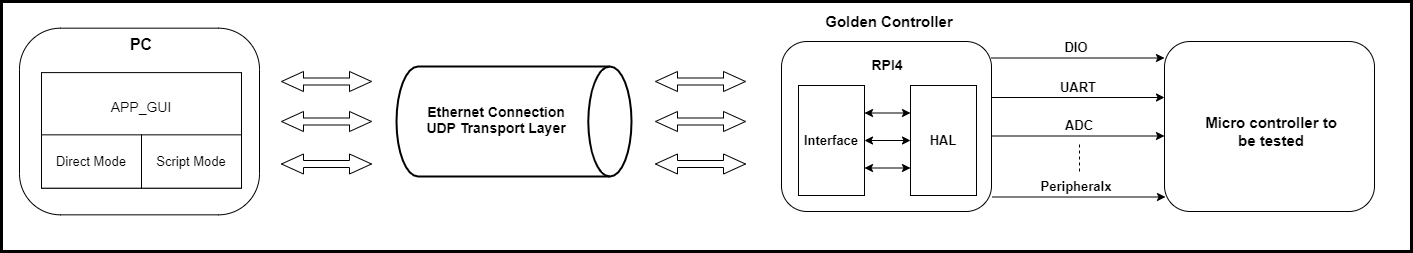

The diagram above was exported from draw.io. Its source (the exported page's mxGraphModel, read from the mxfile embedded in the PNG):
<mxGraphModel dx="1888" dy="531" grid="1" gridSize="10" guides="1" tooltips="1" connect="1" arrows="1" fold="1" page="1" pageScale="1" pageWidth="850" pageHeight="1100" math="0" shadow="0">
  <root>
    <mxCell id="0" />
    <mxCell id="1" parent="0" />
    <mxCell id="2" value="" style="rounded=0;whiteSpace=wrap;html=1;strokeWidth=3;fillColor=none;" vertex="1" parent="1">
      <mxGeometry x="-70" y="110" width="1410" height="250" as="geometry" />
    </mxCell>
    <mxCell id="3" value="" style="strokeWidth=2;html=1;shape=mxgraph.flowchart.direct_data;whiteSpace=wrap;" vertex="1" parent="1">
      <mxGeometry x="325" y="175" width="235" height="110" as="geometry" />
    </mxCell>
    <mxCell id="4" value="" style="html=1;shadow=0;dashed=0;align=center;verticalAlign=middle;shape=mxgraph.arrows2.twoWayArrow;dy=0.65;dx=22;" vertex="1" parent="1">
      <mxGeometry x="210" y="180" width="90" height="20" as="geometry" />
    </mxCell>
    <mxCell id="5" value="" style="html=1;shadow=0;dashed=0;align=center;verticalAlign=middle;shape=mxgraph.arrows2.twoWayArrow;dy=0.65;dx=22;" vertex="1" parent="1">
      <mxGeometry x="210" y="220" width="90" height="20" as="geometry" />
    </mxCell>
    <mxCell id="6" value="" style="html=1;shadow=0;dashed=0;align=center;verticalAlign=middle;shape=mxgraph.arrows2.twoWayArrow;dy=0.65;dx=22;" vertex="1" parent="1">
      <mxGeometry x="210" y="262.5" width="90" height="20" as="geometry" />
    </mxCell>
    <mxCell id="7" value="&lt;font style=&quot;font-size: 14px&quot;&gt;&lt;b&gt;Ethernet Connection UDP Transport Layer&lt;/b&gt;&lt;/font&gt;" style="text;html=1;strokeColor=none;fillColor=none;align=center;verticalAlign=middle;whiteSpace=wrap;rounded=0;" vertex="1" parent="1">
      <mxGeometry x="345" y="200" width="160" height="55" as="geometry" />
    </mxCell>
    <mxCell id="8" value="" style="html=1;shadow=0;dashed=0;align=center;verticalAlign=middle;shape=mxgraph.arrows2.twoWayArrow;dy=0.65;dx=22;" vertex="1" parent="1">
      <mxGeometry x="584" y="180" width="90" height="20" as="geometry" />
    </mxCell>
    <mxCell id="9" value="" style="html=1;shadow=0;dashed=0;align=center;verticalAlign=middle;shape=mxgraph.arrows2.twoWayArrow;dy=0.65;dx=22;" vertex="1" parent="1">
      <mxGeometry x="584" y="220" width="90" height="20" as="geometry" />
    </mxCell>
    <mxCell id="10" value="" style="html=1;shadow=0;dashed=0;align=center;verticalAlign=middle;shape=mxgraph.arrows2.twoWayArrow;dy=0.65;dx=22;" vertex="1" parent="1">
      <mxGeometry x="584" y="262.5" width="90" height="20" as="geometry" />
    </mxCell>
    <mxCell id="11" value="" style="group" vertex="1" connectable="0" parent="1">
      <mxGeometry x="710" y="120" width="210" height="200" as="geometry" />
    </mxCell>
    <mxCell id="12" value="" style="rounded=1;whiteSpace=wrap;html=1;" vertex="1" parent="11">
      <mxGeometry y="30" width="210" height="170" as="geometry" />
    </mxCell>
    <mxCell id="13" value="&lt;b&gt;&lt;font style=&quot;font-size: 14px&quot;&gt;RPI4&lt;/font&gt;&lt;/b&gt;" style="text;html=1;strokeColor=none;fillColor=none;align=center;verticalAlign=middle;whiteSpace=wrap;rounded=0;" vertex="1" parent="11">
      <mxGeometry x="46" y="43" width="120" height="20" as="geometry" />
    </mxCell>
    <mxCell id="14" value="&lt;b&gt;&lt;font style=&quot;font-size: 15px&quot;&gt;Golden Controller&lt;/font&gt;&lt;/b&gt;" style="text;html=1;strokeColor=none;fillColor=none;align=center;verticalAlign=middle;whiteSpace=wrap;rounded=0;" vertex="1" parent="11">
      <mxGeometry x="38" width="140" height="20" as="geometry" />
    </mxCell>
    <mxCell id="15" value="&lt;b&gt;&lt;font style=&quot;font-size: 13px&quot;&gt;Interface&lt;/font&gt;&lt;/b&gt;" style="rounded=0;whiteSpace=wrap;html=1;" vertex="1" parent="11">
      <mxGeometry x="17" y="74" width="66" height="110" as="geometry" />
    </mxCell>
    <mxCell id="16" value="&lt;b&gt;&lt;font style=&quot;font-size: 13px&quot;&gt;HAL&lt;/font&gt;&lt;/b&gt;" style="rounded=0;whiteSpace=wrap;html=1;" vertex="1" parent="11">
      <mxGeometry x="129" y="74" width="66" height="110" as="geometry" />
    </mxCell>
    <mxCell id="17" value="" style="endArrow=classic;startArrow=classic;html=1;entryX=0;entryY=0.25;entryDx=0;entryDy=0;exitX=1;exitY=0.25;exitDx=0;exitDy=0;" edge="1" parent="11" source="15" target="16">
      <mxGeometry width="50" height="50" relative="1" as="geometry">
        <mxPoint x="-10" y="290" as="sourcePoint" />
        <mxPoint x="40" y="240" as="targetPoint" />
        <Array as="points" />
      </mxGeometry>
    </mxCell>
    <mxCell id="18" value="" style="endArrow=classic;startArrow=classic;html=1;entryX=0;entryY=0.5;entryDx=0;entryDy=0;exitX=1;exitY=0.5;exitDx=0;exitDy=0;" edge="1" parent="11" source="15" target="16">
      <mxGeometry width="50" height="50" relative="1" as="geometry">
        <mxPoint x="92.99999999999955" y="111.49999999999977" as="sourcePoint" />
        <mxPoint x="139" y="111.50000000000023" as="targetPoint" />
        <Array as="points" />
      </mxGeometry>
    </mxCell>
    <mxCell id="19" value="" style="endArrow=classic;startArrow=classic;html=1;entryX=0;entryY=0.75;entryDx=0;entryDy=0;exitX=1;exitY=0.75;exitDx=0;exitDy=0;" edge="1" parent="11" source="15" target="16">
      <mxGeometry width="50" height="50" relative="1" as="geometry">
        <mxPoint x="102.99999999999955" y="121.49999999999977" as="sourcePoint" />
        <mxPoint x="149" y="121.50000000000023" as="targetPoint" />
        <Array as="points" />
      </mxGeometry>
    </mxCell>
    <mxCell id="20" value="" style="rounded=1;whiteSpace=wrap;html=1;" vertex="1" parent="1">
      <mxGeometry x="1093" y="150" width="210" height="170" as="geometry" />
    </mxCell>
    <mxCell id="21" value="&lt;font style=&quot;font-size: 15px&quot;&gt;&lt;font style=&quot;font-size: 15px&quot;&gt;&lt;b&gt;Micro controller&amp;nbsp;to be&amp;nbsp;&lt;/b&gt;&lt;/font&gt;&lt;b&gt;tested&lt;/b&gt;&lt;/font&gt;" style="text;html=1;strokeColor=none;fillColor=none;align=center;verticalAlign=middle;whiteSpace=wrap;rounded=0;" vertex="1" parent="1">
      <mxGeometry x="1120" y="170" width="160" height="140" as="geometry" />
    </mxCell>
    <mxCell id="22" style="edgeStyle=orthogonalEdgeStyle;rounded=0;orthogonalLoop=1;jettySize=auto;html=1;exitX=1;exitY=0.25;exitDx=0;exitDy=0;entryX=0;entryY=0.25;entryDx=0;entryDy=0;" edge="1" parent="1">
      <mxGeometry relative="1" as="geometry">
        <mxPoint x="920" y="166.4999999999999" as="sourcePoint" />
        <mxPoint x="1093" y="166.4999999999999" as="targetPoint" />
      </mxGeometry>
    </mxCell>
    <mxCell id="23" style="edgeStyle=orthogonalEdgeStyle;rounded=0;orthogonalLoop=1;jettySize=auto;html=1;exitX=1;exitY=0.5;exitDx=0;exitDy=0;entryX=0;entryY=0.5;entryDx=0;entryDy=0;" edge="1" parent="1">
      <mxGeometry relative="1" as="geometry">
        <mxPoint x="920" y="205.9999999999999" as="sourcePoint" />
        <mxPoint x="1093" y="205.9999999999999" as="targetPoint" />
      </mxGeometry>
    </mxCell>
    <mxCell id="24" style="edgeStyle=orthogonalEdgeStyle;rounded=0;orthogonalLoop=1;jettySize=auto;html=1;exitX=1;exitY=0.75;exitDx=0;exitDy=0;entryX=0;entryY=0.75;entryDx=0;entryDy=0;" edge="1" parent="1">
      <mxGeometry relative="1" as="geometry">
        <mxPoint x="920" y="244.4999999999999" as="sourcePoint" />
        <mxPoint x="1093" y="244.4999999999999" as="targetPoint" />
      </mxGeometry>
    </mxCell>
    <mxCell id="25" style="edgeStyle=orthogonalEdgeStyle;rounded=0;orthogonalLoop=1;jettySize=auto;html=1;exitX=1;exitY=0.75;exitDx=0;exitDy=0;entryX=0;entryY=0.75;entryDx=0;entryDy=0;" edge="1" parent="1">
      <mxGeometry relative="1" as="geometry">
        <mxPoint x="921" y="305.4999999999999" as="sourcePoint" />
        <mxPoint x="1094" y="305.4999999999999" as="targetPoint" />
      </mxGeometry>
    </mxCell>
    <mxCell id="26" value="&lt;b&gt;&lt;font style=&quot;font-size: 13px&quot;&gt;DIO&lt;/font&gt;&lt;/b&gt;" style="text;html=1;strokeColor=none;fillColor=none;align=center;verticalAlign=middle;whiteSpace=wrap;rounded=0;" vertex="1" parent="1">
      <mxGeometry x="960" y="146" width="90" height="20" as="geometry" />
    </mxCell>
    <mxCell id="27" value="&lt;b&gt;&lt;font style=&quot;font-size: 13px&quot;&gt;UART&lt;/font&gt;&lt;/b&gt;" style="text;html=1;strokeColor=none;fillColor=none;align=center;verticalAlign=middle;whiteSpace=wrap;rounded=0;" vertex="1" parent="1">
      <mxGeometry x="962" y="186" width="90" height="20" as="geometry" />
    </mxCell>
    <mxCell id="28" value="&lt;b&gt;&lt;font style=&quot;font-size: 13px&quot;&gt;ADC&lt;/font&gt;&lt;/b&gt;" style="text;html=1;strokeColor=none;fillColor=none;align=center;verticalAlign=middle;whiteSpace=wrap;rounded=0;" vertex="1" parent="1">
      <mxGeometry x="963" y="224" width="90" height="20" as="geometry" />
    </mxCell>
    <mxCell id="29" value="" style="endArrow=none;dashed=1;html=1;entryX=0.5;entryY=1;entryDx=0;entryDy=0;" edge="1" parent="1">
      <mxGeometry width="50" height="50" relative="1" as="geometry">
        <mxPoint x="1008" y="280" as="sourcePoint" />
        <mxPoint x="1008" y="249.9999999999999" as="targetPoint" />
      </mxGeometry>
    </mxCell>
    <mxCell id="30" value="&lt;b&gt;&lt;font style=&quot;font-size: 13px&quot;&gt;Peripheralx&lt;/font&gt;&lt;/b&gt;" style="text;html=1;strokeColor=none;fillColor=none;align=center;verticalAlign=middle;whiteSpace=wrap;rounded=0;" vertex="1" parent="1">
      <mxGeometry x="960" y="285" width="90" height="20" as="geometry" />
    </mxCell>
    <mxCell id="31" value="" style="rounded=1;whiteSpace=wrap;html=1;arcSize=22;" vertex="1" parent="1">
      <mxGeometry x="-52" y="136.67" width="240" height="186.66666666666666" as="geometry" />
    </mxCell>
    <mxCell id="32" value="" style="group" vertex="1" connectable="0" parent="1">
      <mxGeometry x="-50" y="110" width="1380" height="240" as="geometry" />
    </mxCell>
    <mxCell id="33" value="" style="group" vertex="1" connectable="0" parent="32">
      <mxGeometry width="1380" height="240" as="geometry" />
    </mxCell>
    <mxCell id="34" value="&lt;b&gt;&lt;font style=&quot;font-size: 16px&quot;&gt;PC&lt;/font&gt;&lt;/b&gt;" style="text;html=1;strokeColor=none;fillColor=none;align=center;verticalAlign=middle;whiteSpace=wrap;rounded=0;" vertex="1" parent="33">
      <mxGeometry x="45" y="30.00111111111111" width="150" height="26.666666666666664" as="geometry" />
    </mxCell>
    <mxCell id="35" value="" style="group" vertex="1" connectable="0" parent="33">
      <mxGeometry x="20" y="80.00222222222223" width="220" height="146.66444444444443" as="geometry" />
    </mxCell>
    <mxCell id="36" value="" style="rounded=0;whiteSpace=wrap;html=1;" vertex="1" parent="35">
      <mxGeometry y="-8.88888888888889" width="200" height="115.55555555555554" as="geometry" />
    </mxCell>
    <mxCell id="37" value="&lt;font style=&quot;font-size: 13px&quot;&gt;Script Mode&lt;/font&gt;" style="rounded=0;whiteSpace=wrap;html=1;" vertex="1" parent="35">
      <mxGeometry x="100" y="53.33333333333333" width="100" height="53.33333333333333" as="geometry" />
    </mxCell>
    <mxCell id="38" value="&lt;font style=&quot;font-size: 13px&quot;&gt;Direct Mode&lt;/font&gt;" style="rounded=0;whiteSpace=wrap;html=1;" vertex="1" parent="35">
      <mxGeometry y="53.33333333333333" width="100" height="53.33333333333333" as="geometry" />
    </mxCell>
    <mxCell id="39" value="&lt;font style=&quot;font-size: 14px&quot;&gt;APP_GUI&lt;/font&gt;" style="text;html=1;strokeColor=none;fillColor=none;align=center;verticalAlign=middle;whiteSpace=wrap;rounded=0;" vertex="1" parent="35">
      <mxGeometry x="60" y="16.22333333333333" width="80" height="17.77777777777778" as="geometry" />
    </mxCell>
  </root>
</mxGraphModel>